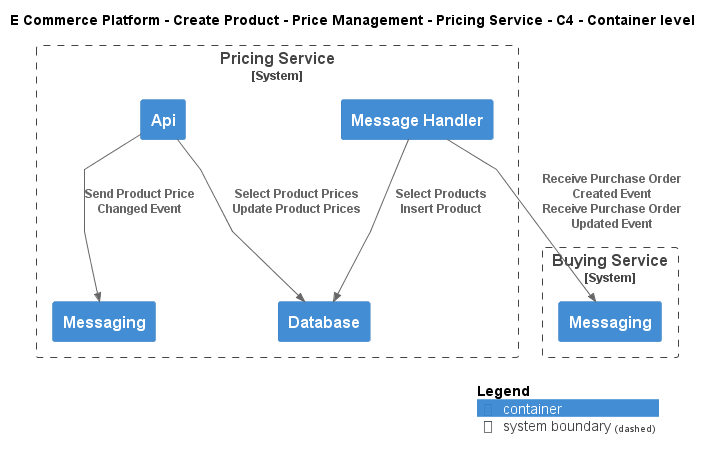

The diagram above was rendered by PlantUML. Its source (embedded in the PNG):
@startuml
!include ..\..\..\..\..\.c4s\C4_Container.puml

AddElementTag("c4interflow:lifecycle:new", $bgColor=green, $fontColor=#ffffff, $borderColor=green, $shadowing="False")
AddElementTag("c4interflow:lifecycle:changed", $bgColor=orange, $fontColor=#ffffff, $borderColor=orange, $shadowing="False")
AddElementTag("c4interflow:lifecycle:removed", $bgColor=red, $fontColor=#ffffff, $borderColor=red, $shadowing="False")

AddRelTag("c4interflow:lifecycle:new", $textColor=green, $lineColor=green)
AddRelTag("c4interflow:lifecycle:changed", $textColor=orange, $lineColor=orange)
AddRelTag("c4interflow:lifecycle:removed", $textColor=red, $lineColor=red)

SHOW_PERSON_PORTRAIT()
LAYOUT_TOP_DOWN()

skinparam linetype polyline

title E Commerce Platform - Create Product - Price Management - Pricing Service - C4 - Container level


System_Boundary(ECommercePlatform.CreateProduct.PriceManagement.SoftwareSystems.PricingService, "Pricing Service") {
    Container(ECommercePlatform.CreateProduct.PriceManagement.SoftwareSystems.PricingService.Containers.Api, "Api", "", "")
    Container(ECommercePlatform.CreateProduct.PriceManagement.SoftwareSystems.PricingService.Containers.Database, "Database", "", "")
    Container(ECommercePlatform.CreateProduct.PriceManagement.SoftwareSystems.PricingService.Containers.Messaging, "Messaging", "", "")
    Container(ECommercePlatform.CreateProduct.PriceManagement.SoftwareSystems.PricingService.Containers.MessageHandler, "Message Handler", "", "")
}

System_Boundary(ECommercePlatform.CreateProduct.BuyingAndMerchandising.SoftwareSystems.BuyingService, "Buying Service") {
    Container(ECommercePlatform.CreateProduct.BuyingAndMerchandising.SoftwareSystems.BuyingService.Containers.Messaging, "Messaging", "", "")
}

Rel(ECommercePlatform.CreateProduct.PriceManagement.SoftwareSystems.PricingService.Containers.Api, ECommercePlatform.CreateProduct.PriceManagement.SoftwareSystems.PricingService.Containers.Database, "Select Product Prices\nUpdate Product Prices")
Rel(ECommercePlatform.CreateProduct.PriceManagement.SoftwareSystems.PricingService.Containers.Api, ECommercePlatform.CreateProduct.PriceManagement.SoftwareSystems.PricingService.Containers.Messaging, "Send Product Price Changed Event")
Rel(ECommercePlatform.CreateProduct.PriceManagement.SoftwareSystems.PricingService.Containers.MessageHandler, ECommercePlatform.CreateProduct.BuyingAndMerchandising.SoftwareSystems.BuyingService.Containers.Messaging, "Receive Purchase Order Created Event\nReceive Purchase Order Updated Event")
Rel(ECommercePlatform.CreateProduct.PriceManagement.SoftwareSystems.PricingService.Containers.MessageHandler, ECommercePlatform.CreateProduct.PriceManagement.SoftwareSystems.PricingService.Containers.Database, "Select Products\nInsert Product")


SHOW_LEGEND()
@enduml